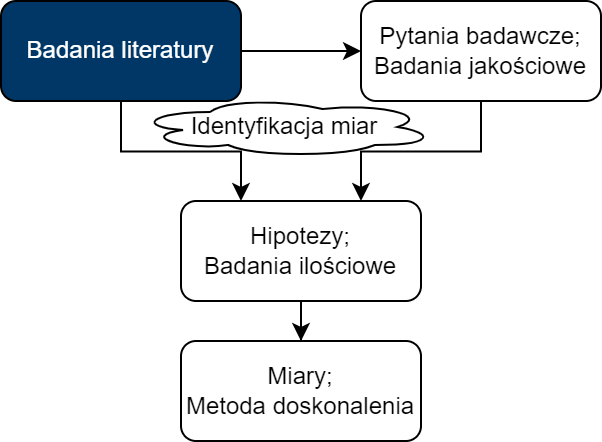

The diagram above was exported from draw.io. Its source (the exported page's mxGraphModel, read from the mxfile embedded in the PNG):
<mxGraphModel dx="797" dy="498" grid="1" gridSize="10" guides="1" tooltips="1" connect="1" arrows="1" fold="1" page="1" pageScale="1" pageWidth="827" pageHeight="1169" math="0" shadow="0">
  <root>
    <mxCell id="0" />
    <mxCell id="1" parent="0" />
    <mxCell id="bNWB7Fb8V5fuGfrlmmJ6-3" value="" style="edgeStyle=orthogonalEdgeStyle;rounded=0;orthogonalLoop=1;jettySize=auto;html=1;" parent="1" source="bNWB7Fb8V5fuGfrlmmJ6-1" target="bNWB7Fb8V5fuGfrlmmJ6-2" edge="1">
      <mxGeometry relative="1" as="geometry" />
    </mxCell>
    <mxCell id="bNWB7Fb8V5fuGfrlmmJ6-11" style="edgeStyle=elbowEdgeStyle;rounded=0;orthogonalLoop=1;jettySize=auto;html=1;exitX=0.5;exitY=1;exitDx=0;exitDy=0;elbow=vertical;entryX=0.25;entryY=0;entryDx=0;entryDy=0;" parent="1" source="bNWB7Fb8V5fuGfrlmmJ6-1" target="bNWB7Fb8V5fuGfrlmmJ6-4" edge="1">
      <mxGeometry relative="1" as="geometry">
        <mxPoint x="190" y="130.0000000000001" as="targetPoint" />
      </mxGeometry>
    </mxCell>
    <mxCell id="bNWB7Fb8V5fuGfrlmmJ6-1" value="&lt;font color=&quot;#ffffff&quot;&gt;Badania literatury&lt;/font&gt;" style="rounded=1;whiteSpace=wrap;html=1;fillColor=#003767;gradientColor=none;" parent="1" vertex="1">
      <mxGeometry x="40" y="40" width="120" height="50" as="geometry" />
    </mxCell>
    <mxCell id="bNWB7Fb8V5fuGfrlmmJ6-10" style="rounded=0;orthogonalLoop=1;jettySize=auto;html=1;exitX=0.5;exitY=1;exitDx=0;exitDy=0;entryX=0.75;entryY=0;entryDx=0;entryDy=0;edgeStyle=elbowEdgeStyle;elbow=vertical;" parent="1" source="bNWB7Fb8V5fuGfrlmmJ6-2" target="bNWB7Fb8V5fuGfrlmmJ6-4" edge="1">
      <mxGeometry relative="1" as="geometry" />
    </mxCell>
    <mxCell id="bNWB7Fb8V5fuGfrlmmJ6-2" value="&lt;div&gt;Pytania badawcze;&lt;/div&gt;&lt;div&gt;Badania jakościowe&lt;/div&gt;" style="rounded=1;whiteSpace=wrap;html=1;" parent="1" vertex="1">
      <mxGeometry x="220" y="40" width="120" height="50" as="geometry" />
    </mxCell>
    <mxCell id="bNWB7Fb8V5fuGfrlmmJ6-8" value="" style="edgeStyle=orthogonalEdgeStyle;rounded=0;orthogonalLoop=1;jettySize=auto;html=1;" parent="1" source="bNWB7Fb8V5fuGfrlmmJ6-4" target="bNWB7Fb8V5fuGfrlmmJ6-7" edge="1">
      <mxGeometry relative="1" as="geometry" />
    </mxCell>
    <mxCell id="bNWB7Fb8V5fuGfrlmmJ6-4" value="Hipotezy;&lt;br&gt;Badania ilościowe" style="rounded=1;whiteSpace=wrap;html=1;" parent="1" vertex="1">
      <mxGeometry x="130" y="140" width="120" height="50" as="geometry" />
    </mxCell>
    <mxCell id="bNWB7Fb8V5fuGfrlmmJ6-7" value="Miary;&lt;br&gt;Metoda doskonalenia" style="rounded=1;whiteSpace=wrap;html=1;" parent="1" vertex="1">
      <mxGeometry x="130" y="210" width="120" height="50" as="geometry" />
    </mxCell>
    <mxCell id="bNWB7Fb8V5fuGfrlmmJ6-14" style="edgeStyle=orthogonalEdgeStyle;rounded=0;orthogonalLoop=1;jettySize=auto;html=1;exitX=0.5;exitY=1;exitDx=0;exitDy=0;" parent="1" edge="1">
      <mxGeometry relative="1" as="geometry">
        <mxPoint x="190" y="120.00000000000011" as="sourcePoint" />
        <mxPoint x="190" y="120.00000000000011" as="targetPoint" />
      </mxGeometry>
    </mxCell>
    <mxCell id="bNWB7Fb8V5fuGfrlmmJ6-15" value="Identyfikacja miar" style="ellipse;shape=cloud;whiteSpace=wrap;html=1;" parent="1" vertex="1">
      <mxGeometry x="107" y="88" width="150" height="30" as="geometry" />
    </mxCell>
  </root>
</mxGraphModel>